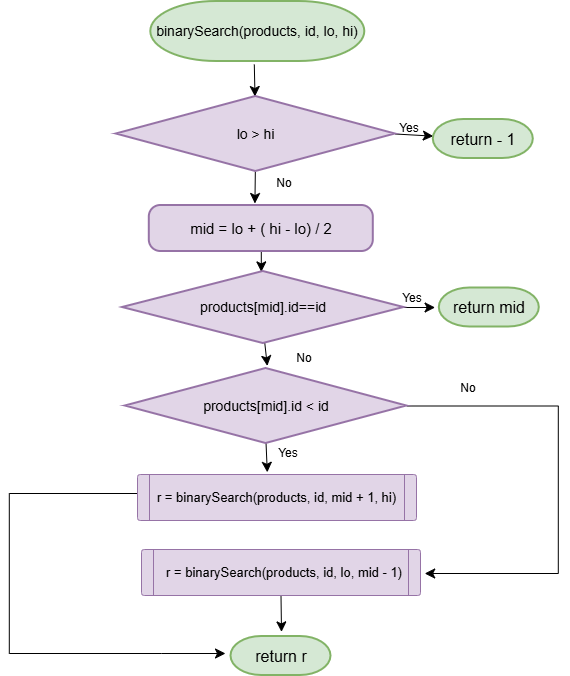

The diagram above was exported from draw.io. Its source (the exported page's mxGraphModel, read from the mxfile embedded in the PNG):
<mxGraphModel dx="1030" dy="979" grid="0" gridSize="10" guides="1" tooltips="1" connect="1" arrows="1" fold="1" page="0" pageScale="1" pageWidth="827" pageHeight="1169" math="0" shadow="0">
  <root>
    <mxCell id="0" />
    <mxCell id="1" parent="0" />
    <mxCell id="ey_jOvzeoFU39CQJyPj7-2" parent="1" style="strokeWidth=2;html=1;shape=mxgraph.flowchart.terminator;whiteSpace=wrap;fillColor=#d5e8d4;strokeColor=#82b366;fontSize=14;" value="binarySearch(products, id, lo, hi)" vertex="1">
      <mxGeometry height="60" width="214" x="399.3" y="-282" as="geometry" />
    </mxCell>
    <mxCell id="ey_jOvzeoFU39CQJyPj7-3" edge="1" parent="1" style="edgeStyle=none;curved=1;rounded=0;curveGeometry=1;orthogonalLoop=1;jettySize=auto;html=1;exitX=0.5;exitY=1;exitDx=0;exitDy=0;fontSize=12;defaultLabelBackgroundColor=page;labelPadding=0 4;startSize=8;endSize=8;" target="ey_jOvzeoFU39CQJyPj7-7">
      <mxGeometry relative="1" as="geometry">
        <mxPoint x="502.79999999999995" y="-219" as="sourcePoint" />
        <mxPoint x="502.8" y="-184.8000030517578" as="targetPoint" />
      </mxGeometry>
    </mxCell>
    <mxCell id="ey_jOvzeoFU39CQJyPj7-5" edge="1" parent="1" source="ey_jOvzeoFU39CQJyPj7-7" style="edgeStyle=none;curved=1;rounded=0;curveGeometry=1;orthogonalLoop=1;jettySize=auto;html=1;exitX=1;exitY=0.5;exitDx=0;exitDy=0;exitPerimeter=0;fontSize=12;defaultLabelBackgroundColor=page;labelPadding=0 4;startSize=8;endSize=8;" target="ey_jOvzeoFU39CQJyPj7-8">
      <mxGeometry relative="1" as="geometry">
        <mxPoint x="684.0000122070312" y="-148" as="targetPoint" />
      </mxGeometry>
    </mxCell>
    <mxCell id="ey_jOvzeoFU39CQJyPj7-6" edge="1" parent="1" source="ey_jOvzeoFU39CQJyPj7-7" style="edgeStyle=none;curved=1;rounded=0;curveGeometry=1;orthogonalLoop=1;jettySize=auto;html=1;fontSize=12;defaultLabelBackgroundColor=page;labelPadding=0 4;startSize=8;endSize=8;" value="">
      <mxGeometry relative="1" as="geometry">
        <mxPoint x="503.4276150627616" y="-80" as="targetPoint" />
      </mxGeometry>
    </mxCell>
    <mxCell id="ey_jOvzeoFU39CQJyPj7-7" parent="1" style="strokeWidth=2;html=1;shape=mxgraph.flowchart.decision;whiteSpace=wrap;fillColor=#e1d5e7;strokeColor=#9673a6;fontSize=14;" value="lo &amp;gt; hi" vertex="1">
      <mxGeometry height="75" width="279" x="364.8" y="-187" as="geometry" />
    </mxCell>
    <mxCell id="ey_jOvzeoFU39CQJyPj7-8" parent="1" style="strokeWidth=2;html=1;shape=mxgraph.flowchart.terminator;whiteSpace=wrap;fillColor=#d5e8d4;strokeColor=#82b366;fontSize=16;" value="return - 1" vertex="1">
      <mxGeometry height="39" width="100" x="681.8" y="-164" as="geometry" />
    </mxCell>
    <mxCell id="ey_jOvzeoFU39CQJyPj7-9" parent="1" style="text;html=1;whiteSpace=wrap;strokeColor=none;fillColor=none;align=center;verticalAlign=middle;rounded=0;" value="Yes" vertex="1">
      <mxGeometry height="30" width="60" x="627.8" y="-170" as="geometry" />
    </mxCell>
    <mxCell id="ey_jOvzeoFU39CQJyPj7-10" edge="1" parent="1" source="ey_jOvzeoFU39CQJyPj7-11" style="edgeStyle=none;curved=1;rounded=0;curveGeometry=1;orthogonalLoop=1;jettySize=auto;html=1;exitX=0.5;exitY=1;exitDx=0;exitDy=0;fontSize=12;defaultLabelBackgroundColor=page;labelPadding=0 4;startSize=8;endSize=8;">
      <mxGeometry relative="1" as="geometry">
        <mxPoint x="509.8" y="-11.6" as="targetPoint" />
      </mxGeometry>
    </mxCell>
    <mxCell id="ey_jOvzeoFU39CQJyPj7-11" parent="1" style="rounded=1;whiteSpace=wrap;html=1;absoluteArcSize=1;arcSize=23;strokeWidth=2;roundedPerimeter=1;fontSize=15;fillColor=#e1d5e7;strokeColor=#9673a6;" value="mid = lo + ( hi - lo) / 2" vertex="1">
      <mxGeometry height="46" width="224" x="397.8" y="-78" as="geometry" />
    </mxCell>
    <mxCell id="ey_jOvzeoFU39CQJyPj7-12" edge="1" parent="1" style="edgeStyle=none;curved=1;rounded=0;curveGeometry=1;orthogonalLoop=1;jettySize=auto;html=1;fontSize=12;defaultLabelBackgroundColor=page;labelPadding=0 4;startSize=8;endSize=8;">
      <mxGeometry relative="1" as="geometry">
        <mxPoint x="513.2" y="58.8" as="sourcePoint" />
        <mxPoint x="515.8" y="82.4000244140625" as="targetPoint" />
      </mxGeometry>
    </mxCell>
    <mxCell id="ey_jOvzeoFU39CQJyPj7-14" edge="1" parent="1" source="ey_jOvzeoFU39CQJyPj7-16" style="edgeStyle=none;curved=1;rounded=0;curveGeometry=1;orthogonalLoop=1;jettySize=auto;html=1;exitX=0.5;exitY=1;exitDx=0;exitDy=0;exitPerimeter=0;fontSize=12;defaultLabelBackgroundColor=page;labelPadding=0 4;startSize=8;endSize=8;">
      <mxGeometry relative="1" as="geometry">
        <mxPoint x="515.8" y="188.80001831054688" as="targetPoint" />
      </mxGeometry>
    </mxCell>
    <mxCell id="ey_jOvzeoFU39CQJyPj7-15" edge="1" parent="1" style="edgeStyle=orthogonalEdgeStyle;rounded=0;orthogonalLoop=1;jettySize=auto;html=1;exitX=0;exitY=0.5;exitDx=0;exitDy=0;exitPerimeter=0;fontSize=12;defaultLabelBackgroundColor=page;labelPadding=0 4;startSize=8;endSize=8;">
      <mxGeometry relative="1" x="-0.8416" as="geometry">
        <Array as="points">
          <mxPoint x="257.8" y="210" />
          <mxPoint x="257.8" y="370" />
          <mxPoint x="409.8" y="370" />
        </Array>
        <mxPoint x="386.6" y="210" as="sourcePoint" />
        <mxPoint x="474" y="370" as="targetPoint" />
      </mxGeometry>
    </mxCell>
    <mxCell id="ey_jOvzeoFU39CQJyPj7-32" edge="1" parent="1" source="ey_jOvzeoFU39CQJyPj7-16" style="edgeStyle=orthogonalEdgeStyle;rounded=0;orthogonalLoop=1;jettySize=auto;html=1;exitX=1;exitY=0.5;exitDx=0;exitDy=0;exitPerimeter=0;fontSize=12;defaultLabelBackgroundColor=page;labelPadding=0 4;startSize=8;endSize=8;">
      <mxGeometry relative="1" x="-0.7084" as="geometry">
        <Array as="points">
          <mxPoint x="806.8" y="122.5" />
          <mxPoint x="806.8" y="290" />
        </Array>
        <mxPoint x="673.2" y="290" as="targetPoint" />
      </mxGeometry>
    </mxCell>
    <mxCell id="ey_jOvzeoFU39CQJyPj7-16" parent="1" style="strokeWidth=2;html=1;shape=mxgraph.flowchart.decision;whiteSpace=wrap;fillColor=#e1d5e7;strokeColor=#9673a6;fontSize=14;" value="products[mid].id &amp;lt; id" vertex="1">
      <mxGeometry height="75" width="281.5" x="373.8" y="85" as="geometry" />
    </mxCell>
    <mxCell id="ey_jOvzeoFU39CQJyPj7-21" parent="1" style="text;html=1;whiteSpace=wrap;strokeColor=none;fillColor=none;align=center;verticalAlign=middle;rounded=0;" value="Yes" vertex="1">
      <mxGeometry height="30" width="60" x="506.8" y="155" as="geometry" />
    </mxCell>
    <mxCell id="ey_jOvzeoFU39CQJyPj7-26" parent="1" style="text;html=1;whiteSpace=wrap;strokeColor=none;fillColor=none;align=center;verticalAlign=middle;rounded=0;" value="No" vertex="1">
      <mxGeometry height="30" width="60" x="502.8" y="-115" as="geometry" />
    </mxCell>
    <mxCell id="ey_jOvzeoFU39CQJyPj7-29" edge="1" parent="1" source="ey_jOvzeoFU39CQJyPj7-28" style="edgeStyle=none;curved=1;rounded=0;curveGeometry=1;orthogonalLoop=1;jettySize=auto;html=1;exitX=1;exitY=0.5;exitDx=0;exitDy=0;exitPerimeter=0;fontSize=12;defaultLabelBackgroundColor=page;labelPadding=0 4;startSize=8;endSize=8;">
      <mxGeometry relative="1" as="geometry">
        <mxPoint x="683.6000366210938" y="24" as="targetPoint" />
      </mxGeometry>
    </mxCell>
    <mxCell id="ey_jOvzeoFU39CQJyPj7-28" parent="1" style="strokeWidth=2;html=1;shape=mxgraph.flowchart.decision;whiteSpace=wrap;fillColor=#e1d5e7;strokeColor=#9673a6;fontSize=14;" value="products[mid].id==id" vertex="1">
      <mxGeometry height="72" width="281.5" x="371" y="-12" as="geometry" />
    </mxCell>
    <mxCell id="ey_jOvzeoFU39CQJyPj7-30" parent="1" style="strokeWidth=2;html=1;shape=mxgraph.flowchart.terminator;whiteSpace=wrap;fillColor=#d5e8d4;strokeColor=#82b366;fontSize=16;" value="return mid" vertex="1">
      <mxGeometry height="39" width="100" x="687.8" y="4.5" as="geometry" />
    </mxCell>
    <mxCell id="ey_jOvzeoFU39CQJyPj7-31" parent="1" style="text;html=1;whiteSpace=wrap;strokeColor=none;fillColor=none;align=center;verticalAlign=middle;rounded=0;" value="Yes" vertex="1">
      <mxGeometry height="30" width="60" x="631" as="geometry" />
    </mxCell>
    <mxCell id="ey_jOvzeoFU39CQJyPj7-33" parent="1" style="text;html=1;whiteSpace=wrap;strokeColor=none;fillColor=none;align=center;verticalAlign=middle;rounded=0;" value="No" vertex="1">
      <mxGeometry height="30" width="60" x="687" y="90" as="geometry" />
    </mxCell>
    <mxCell id="XC8RasaZ6zEFQsIYfrJB-1" parent="1" style="verticalLabelPosition=bottom;verticalAlign=top;html=1;shape=process;whiteSpace=wrap;rounded=1;size=0.043010533924171146;arcSize=6;roundedPerimeter=1;labelPerimeter=1;fillColor=#e1d5e7;strokeColor=#9673a6;" value="" vertex="1">
      <mxGeometry height="46" width="279" x="386" y="191" as="geometry" />
    </mxCell>
    <mxCell id="XC8RasaZ6zEFQsIYfrJB-2" parent="1" style="text;html=1;whiteSpace=wrap;strokeColor=none;fillColor=none;align=center;verticalAlign=middle;rounded=0;fontSize=13;" value="r = binarySearch(products, id, mid + 1, hi)" vertex="1">
      <mxGeometry height="30" width="243.2" x="403.90000000000003" y="199" as="geometry" />
    </mxCell>
    <mxCell id="XC8RasaZ6zEFQsIYfrJB-6" edge="1" parent="1" source="XC8RasaZ6zEFQsIYfrJB-4" style="edgeStyle=none;curved=1;rounded=0;curveGeometry=1;orthogonalLoop=1;jettySize=auto;html=1;exitX=0.5;exitY=1;exitDx=0;exitDy=0;fontSize=12;defaultLabelBackgroundColor=page;labelPadding=0 4;startSize=8;endSize=8;">
      <mxGeometry relative="1" as="geometry">
        <mxPoint x="530" y="348.3999938964844" as="targetPoint" />
      </mxGeometry>
    </mxCell>
    <mxCell id="XC8RasaZ6zEFQsIYfrJB-4" parent="1" style="verticalLabelPosition=bottom;verticalAlign=top;html=1;shape=process;whiteSpace=wrap;rounded=1;size=0.043010533924171146;arcSize=6;roundedPerimeter=1;labelPerimeter=1;fillColor=#e1d5e7;strokeColor=#9673a6;" value="" vertex="1">
      <mxGeometry height="46" width="279" x="390" y="266" as="geometry" />
    </mxCell>
    <mxCell id="XC8RasaZ6zEFQsIYfrJB-5" parent="1" style="text;html=1;whiteSpace=wrap;strokeColor=none;fillColor=none;align=center;verticalAlign=middle;rounded=0;fontSize=13;" value="r = binarySearch(products, id, lo, mid - 1)" vertex="1">
      <mxGeometry height="30" width="245.5" x="409.8" y="274" as="geometry" />
    </mxCell>
    <mxCell id="XC8RasaZ6zEFQsIYfrJB-7" parent="1" style="strokeWidth=2;html=1;shape=mxgraph.flowchart.terminator;whiteSpace=wrap;fillColor=#d5e8d4;strokeColor=#82b366;fontSize=16;" value="return r" vertex="1">
      <mxGeometry height="39" width="100" x="479.5" y="353" as="geometry" />
    </mxCell>
    <mxCell id="XC8RasaZ6zEFQsIYfrJB-8" parent="1" style="text;html=1;whiteSpace=wrap;strokeColor=none;fillColor=none;align=center;verticalAlign=middle;rounded=0;" value="No" vertex="1">
      <mxGeometry height="30" width="60" x="523" y="60" as="geometry" />
    </mxCell>
  </root>
</mxGraphModel>